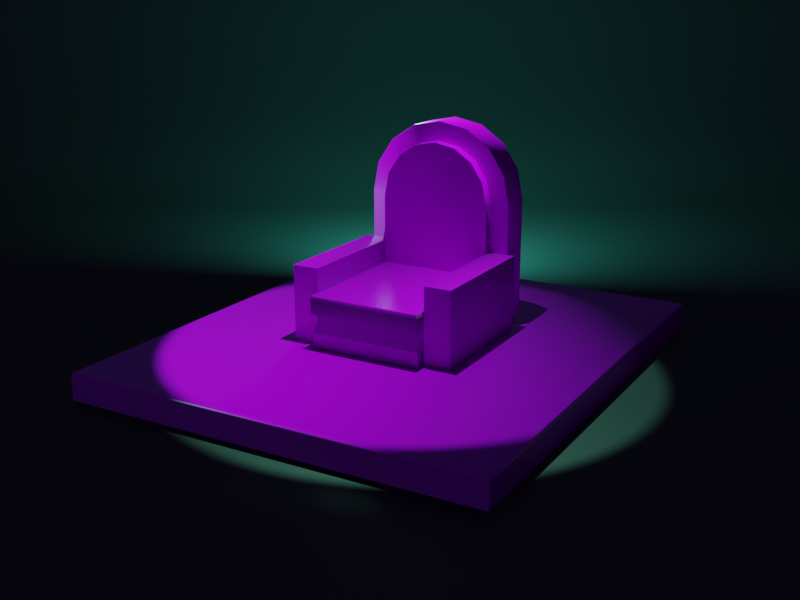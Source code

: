 # Source: temple_throne.blend  (saved by Blender 3.6.11; exported with 4.5.12 LTS)
import bpy
from mathutils import Matrix  # noqa: F401  (used for matrix-valued properties, if any)

bpy.ops.wm.read_factory_settings(use_empty=True)
scene = bpy.context.scene
scene.name = 'Scene'

# ---- collections
col_collection = bpy.data.collections.new('Collection'); scene.collection.children.link(col_collection)

# ---- images (referenced by path relative to the original .blend; pixels are not part of the script)
import os
ASSET_DIR = os.environ.get("B2B_ASSET_DIR", "")  # directory of the original .blend (textures are referenced by path, not embedded)
HERE = os.path.dirname(os.path.abspath(__file__))  # packed textures are extracted next to this script under _unpacked/

def load_image(name, relpath, width, height, colorspace="sRGB"):
    """Load a texture the original file referenced (path relative to the .blend, or extracted next to this script)."""
    p = next((c for c in (os.path.join(HERE, relpath), os.path.join(ASSET_DIR, relpath)) if relpath and os.path.exists(c)), "")
    if p:
        img = bpy.data.images.load(p, check_existing=True)
        img.name = name
    else:  # same state as the original file: an image datablock whose file is absent (Cycles renders it pink)
        img = bpy.data.images.new(name, width, height)
        img.source = "FILE"
        img.filepath = "//" + (relpath or name)
    img.colorspace_settings.name = colorspace
    return img
img_large_grey_tiles_disp_4k_png = load_image('large_grey_tiles_disp_4k.png', 'large_grey_tiles_disp_4k.png', 1024, 1024, 'Non-Color')
img_large_grey_tiles_diff_4k_jpg = load_image('large_grey_tiles_diff_4k.jpg', 'large_grey_tiles_diff_4k.jpg', 1024, 1024, 'sRGB')
img_large_grey_tiles_rough_4k_jpg = load_image('large_grey_tiles_rough_4k.jpg', 'large_grey_tiles_rough_4k.jpg', 1024, 1024, 'Non-Color')
img_large_grey_tiles_nor_gl_4k_exr = load_image('large_grey_tiles_nor_gl_4k.exr', 'large_grey_tiles_nor_gl_4k.exr', 1024, 1024, 'Non-Color')

# ---- materials (node trees are filled in below, after node groups)
mat_stone = bpy.data.materials.new('stone')
mat_bgm = bpy.data.materials.new('bgm,')
mat_fog = bpy.data.materials.new('fog')

# ---- material node trees
mat_stone.use_nodes = True; mat_stone.node_tree.nodes.clear()
_N = mat_stone.node_tree.nodes; _L = mat_stone.node_tree.links
n0 = _N.new('ShaderNodeOutputMaterial'); n0.name = 'Material Output'; n0.location = (300, 300)
n1 = _N.new('ShaderNodeBsdfPrincipled'); n1.name = 'Principled BSDF'; n1.location = (10, 300)
n1.distribution = 'GGX'
n1.subsurface_method = 'RANDOM_WALK_SKIN'
n1.inputs[3].default_value = 1.45
n1.inputs[27].default_value = (0.0, 0.0, 0.0, 1.0)
n1.inputs[28].default_value = 1.0
n2 = _N.new('ShaderNodeTexImage'); n2.name = 'Image Texture'; n2.location = (88, -880)
n2.label = 'Displacement'
n2.image = img_large_grey_tiles_disp_4k_png
n3 = _N.new('ShaderNodeDisplacement'); n3.name = 'Displacement'; n3.location = (110, -400)
n3.inputs[2].default_value = 1.0
n4 = _N.new('ShaderNodeTexImage'); n4.name = 'Image Texture.001'; n4.location = (88, -40)
n4.label = 'Base Color'
n4.image = img_large_grey_tiles_diff_4k_jpg
n5 = _N.new('ShaderNodeTexImage'); n5.name = 'Image Texture.002'; n5.location = (88, -320)
n5.label = 'Roughness'
n5.image = img_large_grey_tiles_rough_4k_jpg
n6 = _N.new('ShaderNodeTexImage'); n6.name = 'Image Texture.003'; n6.location = (88, -600)
n6.label = 'Normal'
n6.image = img_large_grey_tiles_nor_gl_4k_exr
n7 = _N.new('ShaderNodeNormalMap'); n7.name = 'Normal Map'; n7.location = (-240, -60)
n8 = _N.new('ShaderNodeMapping'); n8.name = 'Mapping'; n8.location = (230, -40)
n9 = _N.new('NodeReroute'); n9.name = 'Reroute'; n9.location = (38, -596)
n9.width = 16
n9.socket_idname = 'NodeSocketVector'
n10 = _N.new('ShaderNodeTexCoord'); n10.name = 'Texture Coordinate'; n10.location = (30, -40)
n11 = _N.new('NodeFrame'); n11.name = 'Frame'; n11.location = (-1270, 340)
n11.label = 'Mapping'
n11.width = 400
n12 = _N.new('NodeFrame'); n12.name = 'Frame.001'; n12.location = (-628, 540)
n12.label = 'Textures'
n12.width = 358
n2.parent = n12
n4.parent = n12
n5.parent = n12
n6.parent = n12
n8.parent = n11
n9.parent = n12
n10.parent = n11
_L.new(n1.outputs[0], n0.inputs[0])
_L.new(n2.outputs[0], n3.inputs[0])
_L.new(n3.outputs[0], n0.inputs[2])
_L.new(n4.outputs[0], n1.inputs[0])
_L.new(n5.outputs[0], n1.inputs[2])
_L.new(n6.outputs[0], n7.inputs[1])
_L.new(n7.outputs[0], n1.inputs[5])
_L.new(n9.outputs[0], n4.inputs[0])
_L.new(n9.outputs[0], n5.inputs[0])
_L.new(n9.outputs[0], n6.inputs[0])
_L.new(n9.outputs[0], n2.inputs[0])
_L.new(n8.outputs[0], n9.inputs[0])
_L.new(n10.outputs[2], n8.inputs[0])
n0.is_active_output = True
mat_bgm.use_nodes = True; mat_bgm.node_tree.nodes.clear()
_N = mat_bgm.node_tree.nodes; _L = mat_bgm.node_tree.links
n0 = _N.new('ShaderNodeBsdfPrincipled'); n0.name = 'Principled BSDF'; n0.location = (10, 300)
n0.distribution = 'GGX'
n0.subsurface_method = 'RANDOM_WALK_SKIN'
n0.inputs[0].default_value = (0.02038, 0.02038, 0.02038, 1.0)
n0.inputs[3].default_value = 1.45
n0.inputs[27].default_value = (0.0, 0.0, 0.0, 1.0)
n0.inputs[28].default_value = 1.0
n1 = _N.new('ShaderNodeOutputMaterial'); n1.name = 'Material Output'; n1.location = (300, 300)
_L.new(n0.outputs[0], n1.inputs[0])
n1.is_active_output = True
mat_fog.use_nodes = True; mat_fog.node_tree.nodes.clear()
_N = mat_fog.node_tree.nodes; _L = mat_fog.node_tree.links
n0 = _N.new('ShaderNodeOutputMaterial'); n0.name = 'Material Output'; n0.location = (300, 300)
n1 = _N.new('ShaderNodeVolumePrincipled'); n1.name = 'Principled Volume'; n1.location = (10, 280)
n1.inputs[2].default_value = 0.025
_L.new(n1.outputs[0], n0.inputs[1])
n0.is_active_output = True

# ---- world
world_world = bpy.data.worlds.new('World'); scene.world = world_world
world_world.use_nodes = True; world_world.node_tree.nodes.clear()
_N = world_world.node_tree.nodes; _L = world_world.node_tree.links
n0 = _N.new('ShaderNodeOutputWorld'); n0.name = 'World Output'; n0.location = (300, 300)
n1 = _N.new('ShaderNodeBackground'); n1.name = 'Background'; n1.location = (10, 300)
n1.inputs[0].default_value = (0.006618, 0.005942, 0.01739, 1.0)
_L.new(n1.outputs[0], n0.inputs[0])
n0.is_active_output = True
world_world.color = (0.05088, 0.05088, 0.05088)
world_world.use_sun_shadow = False
world_world.sun_shadow_jitter_overblur = 0.0

# ---- cameras
cam_camera_001 = bpy.data.cameras.new('Camera.001')

# ---- lights
light_spot = bpy.data.lights.new('Spot', 'SPOT')
light_spot.color = (0.2942, 0.9699, 0.6837)
light_spot.transmission_factor = 0.0
light_spot.energy = 5000.0
light_spot.shadow_maximum_resolution = 0.006
light_spot.use_absolute_resolution = True
light_area = bpy.data.lights.new('Area', 'AREA')
light_area.color = (0.1012, 1.0, 0.7828)
light_area.transmission_factor = 0.0
light_area.energy = 1178.0
light_area.shadow_maximum_resolution = 0.006
light_area.use_absolute_resolution = True
light_area.size = 1.67
light_area.size_y = 1.0

# ---- meshes
me_plane = bpy.data.meshes.new('Plane')
me_plane.from_pydata([(-1.604, -0.4814, 0.1435), (2.139, -0.4814, 0.1435), (-1.604, 0.4814, 0.1435), (1.604, 0.4814, 0.1435), (0.0, -0.4814, 5.1), (-1.604, -0.4814, 3.455), (-0.6107, -0.4814, 4.979), (-1.127, -0.4814, 4.633), (-1.472, -0.4814, 4.117), (1.604, -0.4814, 3.455), (1.472, -0.4814, 4.117), (1.127, -0.4814, 4.633), (0.6107, -0.4814, 4.979), (-1.604, 0.4814, 3.455), (0.0, 0.4814, 5.1), (-1.472, 0.4814, 4.117), (-1.127, 0.4814, 4.633), (-0.6107, 0.4814, 4.979), (1.604, 0.4814, 3.455), (0.6107, 0.4814, 4.979), (1.127, 0.4814, 4.633), (1.472, 0.4814, 4.117), (0.0, -0.4814, 5.645), (0.8194, -0.4814, 5.483), (-1.976, 0.4814, 4.326), (-2.139, 0.4814, 3.508), (-2.139, -0.4814, 3.508), (-1.976, -0.4814, 4.326), (-1.513, 0.4814, 5.019), (-1.513, -0.4814, 5.019), (-0.8194, 0.4814, 5.483), (-0.8194, -0.4814, 5.483), (0.0, 0.4814, 5.645), (1.976, -0.4814, 4.326), (2.139, -0.4814, 3.508), (2.139, 0.4814, 3.508), (1.976, 0.4814, 4.326), (1.513, -0.4814, 5.019), (1.513, 0.4814, 5.019), (0.8194, 0.4814, 5.483), (-2.139, 0.4814, 0.1435), (-2.139, -0.4814, 0.1435), (1.604, -0.4814, 0.1435), (2.139, 0.4814, 0.1435), (-1.604, -0.7673, 0.1435), (1.604, -0.7673, 0.1435), (0.0, -0.7673, 5.1), (0.6107, -0.7673, 4.979), (-1.604, -0.7673, 3.455), (-1.472, -0.7673, 4.117), (-1.127, -0.7673, 4.633), (-0.6107, -0.7673, 4.979), (1.472, -0.7673, 4.117), (1.604, -0.7673, 3.455), (1.127, -0.7673, 4.633)], [], [(8, 5, 48, 49), (3, 2, 13, 15, 16, 17, 14, 19, 20, 21, 18), (1, 43, 35, 34), (25, 26, 27, 24), (24, 27, 29, 28), (28, 29, 31, 30), (30, 31, 22, 32), (34, 35, 36, 33), (33, 36, 38, 37), (37, 38, 39, 23), (23, 39, 32, 22), (40, 41, 26, 25), (4, 12, 23, 22), (15, 13, 25, 24), (5, 8, 27, 26), (16, 15, 24, 28), (8, 7, 29, 27), (17, 16, 28, 30), (7, 6, 31, 29), (14, 17, 30, 32), (6, 4, 22, 31), (10, 9, 34, 33), (18, 21, 36, 35), (11, 10, 33, 37), (21, 20, 38, 36), (12, 11, 37, 23), (20, 19, 39, 38), (13, 2, 40, 25), (0, 5, 26, 41), (19, 14, 32, 39), (9, 42, 1, 34), (3, 18, 35, 43), (44, 45, 53, 52, 54, 47, 46, 51, 50, 49, 48), (9, 10, 52, 53), (5, 0, 44, 48), (6, 7, 50, 51), (11, 12, 47, 54), (12, 4, 46, 47), (7, 8, 49, 50), (10, 11, 54, 52), (42, 9, 53, 45), (4, 6, 51, 46)])
me_plane.polygons.foreach_set('use_smooth', [True] * 42)
_uv = me_plane.uv_layers.new(name='UVMap')
_uv.uv.foreach_set('vector', [0.7658, 0.4507, 0.8139, 0.4507, 0.8139, 0.4711, 0.7658, 0.4711, 0.8749, 1.0, 0.1251, 1.0, 0.1177, 1.0, 0.1298, 1.0, 0.1941, 1.0, 0.3421, 1.0, 0.5001, 1.0, 0.658, 1.0, 0.8059, 1.0, 0.8702, 1.0, 0.8823, 1.0, 2.373, 0.3033, 2.372, 0.5417, 1.539, 0.5392, 1.54, 0.3009, -0.1139, 0.5344, -0.1132, 0.2961, 0.09333, 0.2967, 0.09263, 0.535, 0.09263, 0.535, 0.09333, 0.2967, 0.2999, 0.2973, 0.2992, 0.5356, 0.2992, 0.5356, 0.2999, 0.2973, 0.5064, 0.2979, 0.5057, 0.5362, 0.5057, 0.5362, 0.5064, 0.2979, 0.7132, 0.2985, 0.7125, 0.5368, 1.54, 0.3009, 1.539, 0.5392, 1.332, 0.5386, 1.333, 0.3003, 1.333, 0.3003, 1.332, 0.5386, 1.126, 0.538, 1.127, 0.2997, 1.127, 0.2997, 1.126, 0.538, 0.9194, 0.5374, 0.9201, 0.2991, 0.9201, 0.2991, 0.9194, 0.5374, 0.7125, 0.5368, 0.7132, 0.2985, -0.9468, 0.532, -0.9462, 0.2936, -0.1132, 0.2961, -0.1139, 0.5344, -0.2936, 0.3336, -0.08398, 0.3336, -0.08398, 0.4931, -0.2936, 0.4931, 0.1298, 1.0, 0.1177, 1.0, 0.0, 1.0, 0.01268, 1.0, -1.14, 0.3336, -0.9217, 0.3336, -0.9217, 0.4931, -1.14, 0.4931, 0.1941, 1.0, 0.1298, 1.0, 0.01268, 1.0, 0.04879, 1.0, -0.9217, 0.3336, -0.7124, 0.3336, -0.7124, 0.4931, -0.9217, 0.4931, 0.3421, 1.0, 0.1941, 1.0, 0.04879, 1.0, 0.3085, 1.0, -0.7124, 0.3336, -0.5032, 0.3336, -0.5032, 0.4931, -0.7124, 0.4931, 0.5001, 1.0, 0.3421, 1.0, 0.3085, 1.0, 0.5003, 1.0, -0.5032, 0.3336, -0.2936, 0.3336, -0.2936, 0.4931, -0.5032, 0.4931, 0.3345, 0.3336, 0.5533, 0.3336, 0.5533, 0.4931, 0.3345, 0.4931, 0.8823, 1.0, 0.8702, 1.0, 0.9873, 1.0, 1.0, 1.0, 0.1252, 0.3336, 0.3345, 0.3336, 0.3345, 0.4931, 0.1252, 0.4931, 0.8702, 1.0, 0.8059, 1.0, 0.9512, 1.0, 0.9873, 1.0, -0.08398, 0.3336, 0.1252, 0.3336, 0.1252, 0.4931, -0.08398, 0.4931, 1.317, 0.7417, 1.224, 0.7417, 1.245, 0.7417, 1.408, 0.7417, 0.1177, 1.0, 0.1251, 1.0, 0.0, 1.0, 0.0, 1.0, -2.127, 0.3336, -1.14, 0.3336, -1.14, 0.4931, -2.127, 0.4931, 1.224, 0.7417, 1.125, 0.7417, 1.125, 0.7417, 1.245, 0.7417, 0.5533, 0.3336, 1.54, 0.3336, 1.54, 0.4931, 0.5533, 0.4931, 0.8749, 1.0, 0.8823, 1.0, 1.0, 1.0, 1.0, 1.0, 0.4669, 0.3336, 0.657, 0.3336, 0.657, 0.5299, 0.6492, 0.5691, 0.6288, 0.5997, 0.5982, 0.6202, 0.5619, 0.6274, 0.5257, 0.6202, 0.4951, 0.5997, 0.4747, 0.5691, 0.4669, 0.5299, 0.4517, 0.4507, 0.4998, 0.4507, 0.4998, 0.4711, 0.4517, 0.4711, 0.8139, 0.4507, 1.05, 0.4507, 1.05, 0.4711, 0.8139, 0.4711, 0.6772, 0.4507, 0.7215, 0.4507, 0.7215, 0.4711, 0.6772, 0.4711, 0.5441, 0.4507, 0.5884, 0.4507, 0.5884, 0.4711, 0.5441, 0.4711, 0.5884, 0.4507, 0.6328, 0.4507, 0.6328, 0.4711, 0.5884, 0.4711, 0.7215, 0.4507, 0.7658, 0.4507, 0.7658, 0.4711, 0.7215, 0.4711, 0.4998, 0.4507, 0.5441, 0.4507, 0.5441, 0.4711, 0.4998, 0.4711, 0.2156, 0.4507, 0.4517, 0.4507, 0.4517, 0.4711, 0.2156, 0.4711, 0.6328, 0.4507, 0.6772, 0.4507, 0.6772, 0.4711, 0.6328, 0.4711])
me_plane.materials.append(mat_stone)
me_plane.update()
me_plane_001 = bpy.data.meshes.new('Plane.001')
me_plane_001.from_pydata([(1.604, -0.4814, 1.885), (1.604, -0.4814, 0.1435), (1.604, -4.255, 1.885), (1.604, -4.255, 0.1435), (2.371, -0.4814, 0.1435), (2.371, -0.4814, 1.885), (2.371, -4.255, 0.1435), (2.371, -4.255, 1.885)], [], [(0, 1, 3, 2), (5, 7, 6, 4), (2, 7, 5, 0), (0, 5, 4, 1), (1, 4, 6, 3), (3, 6, 7, 2)])
me_plane_001.polygons.foreach_set('use_smooth', [True] * 6)
_uv = me_plane_001.uv_layers.new(name='UVMap')
_uv.uv.foreach_set('vector', [0.6867, 0.5717, 0.6867, 0.3553, 0.2178, 0.3553, 0.2178, 0.5717, 0.6648, 0.5722, 0.2336, 0.5722, 0.2336, 0.3731, 0.6648, 0.3731, 0.2907, 0.8786, 0.172, 0.8786, 0.172, 0.2945, 0.2907, 0.2945, 0.3046, 0.9222, 0.5079, 0.9222, 0.5079, 0.4606, 0.3046, 0.4606, 0.1601, 0.9922, 0.3633, 0.9922, 0.3633, -0.007812, 0.1601, -0.007812, 0.1888, 0.3157, 0.3297, 0.3157, 0.3297, 0.6357, 0.1888, 0.6357])
me_plane_001.materials.append(mat_stone)
me_plane_001.update()
me_plane_002 = bpy.data.meshes.new('Plane.002')
me_plane_002.from_pydata([(-1.593, -4.215, 0.0), (1.593, -4.215, 0.0), (-1.593, 0.01566, 0.0), (1.593, 0.01566, 0.0), (-1.593, 0.01566, 0.9489), (1.593, 0.01566, 0.9489), (-1.593, -4.215, 0.4278), (-1.593, -3.694, 0.9489), (1.593, -3.694, 0.9489), (1.593, -4.215, 0.4278), (1.593, 0.01566, 0.9489), (-1.593, 0.01566, 0.9489), (1.593, -3.694, 0.9489), (-1.593, -3.694, 0.9489)], [], [(0, 2, 3, 1), (0, 1, 9, 6), (3, 2, 4, 5), (1, 3, 5, 8, 9), (4, 7, 13, 11), (6, 9, 8, 7), (2, 0, 6, 7, 4), (13, 12, 10, 11), (7, 8, 12, 13), (5, 4, 11, 10), (8, 5, 10, 12)])
me_plane_002.polygons.foreach_set('use_smooth', [True] * 11)
_uv = me_plane_002.uv_layers.new(name='UVMap')
_uv.uv.foreach_set('vector', [0.07035, 0.1976, 0.07035, 1.114, 0.7603, 1.114, 0.7603, 0.1976, 0.07035, 0.4935, 0.7603, 0.4935, 0.7603, 0.5862, 0.07035, 0.5862, 0.7603, 0.4935, 0.07035, 0.4935, 0.07035, 0.699, 0.7603, 0.699, -0.01938, 0.4935, 0.8969, 0.4935, 0.8969, 0.699, 0.09347, 0.699, -0.01938, 0.5862, 0.07035, 1.114, 0.07035, 0.3105, 0.07035, 0.3105, 0.07035, 1.114, 0.07035, 0.5862, 0.7603, 0.5862, 0.7603, 0.699, 0.07035, 0.699, 0.8969, 0.4935, -0.01938, 0.4935, -0.01938, 0.5862, 0.09347, 0.699, 0.8969, 0.699, 0.07035, 0.3105, 0.7603, 0.3105, 0.7603, 1.114, 0.07035, 1.114, 0.07035, 0.3105, 0.7603, 0.3105, 0.7603, 0.3105, 0.07035, 0.3105, 0.7603, 1.114, 0.07035, 1.114, 0.07035, 1.114, 0.7603, 1.114, 0.7603, 0.3105, 0.7603, 1.114, 0.7603, 1.114, 0.7603, 0.3105])
me_plane_002.materials.append(mat_stone)
me_plane_002.update()
me_plane_003 = bpy.data.meshes.new('Plane.003')
me_plane_003.from_pydata([(1.593, 0.01566, 0.9489), (-1.593, 0.01566, 0.9489), (-1.593, -4.628, 0.9489), (1.593, -4.628, 0.9489), (1.593, -4.628, 1.472), (1.593, 0.01566, 1.472), (-1.593, -4.628, 1.472), (-1.593, 0.01566, 1.472)], [], [(2, 1, 0, 3), (6, 4, 5, 7), (0, 1, 7, 5), (3, 0, 5, 4), (1, 2, 6, 7), (2, 3, 4, 6)])
me_plane_003.polygons.foreach_set('use_smooth', [True] * 6)
_uv = me_plane_003.uv_layers.new(name='UVMap')
_uv.uv.foreach_set('vector', [0.7433, 0.6307, 0.7433, 0.0841, 0.3683, 0.0841, 0.3683, 0.6307, 0.7433, 0.6307, 0.3683, 0.6307, 0.3683, 0.0841, 0.7433, 0.0841, 0.3683, 0.3882, 0.7433, 0.3882, 0.7433, 0.3266, 0.3683, 0.3266, 0.8291, 0.3882, 0.2825, 0.3882, 0.2825, 0.3266, 0.8291, 0.3266, 0.2825, 0.3882, 0.8291, 0.3882, 0.8291, 0.3266, 0.2825, 0.3266, 0.7433, 0.3882, 0.3683, 0.3882, 0.3683, 0.3266, 0.7433, 0.3266])
me_plane_003.materials.append(mat_stone)
me_plane_003.update()
me_plane_004 = bpy.data.meshes.new('Plane.004')
me_plane_004.from_pydata([(-1.0, -1.0, 0.0), (1.0, -1.0, 0.0), (-1.0, 1.0, 0.0), (1.0, 1.0, 0.0), (-1.0, 1.0, -0.1027), (-1.0, -1.0, -0.1027), (1.0, -1.0, -0.1027), (1.0, 1.0, -0.1027)], [], [(0, 1, 3, 2), (0, 5, 6, 1), (1, 6, 7, 3), (2, 4, 5, 0), (3, 7, 4, 2)])
me_plane_004.polygons.foreach_set('use_smooth', [True] * 5)
_uv = me_plane_004.uv_layers.new(name='UVMap')
_uv.uv.foreach_set('vector', [0.1313, 0.8191, 0.1313, 0.06929, 0.8811, 0.06929, 0.8811, 0.8191, 0.1313, 0.8191, 0.09278, 0.8191, 0.09278, 0.06929, 0.1313, 0.06929, 0.1313, 0.06929, 0.1313, 0.03077, 0.8811, 0.03077, 0.8811, 0.06929, 0.8811, 0.8191, 0.8811, 0.8576, 0.1313, 0.8576, 0.1313, 0.8191, 0.8811, 0.06929, 0.9196, 0.06929, 0.9196, 0.8191, 0.8811, 0.8191])
me_plane_004.materials.append(mat_stone)
me_plane_004.update()
me_plane_006 = bpy.data.meshes.new('Plane.006')
me_plane_006.from_pydata([(-1.0, -0.1112, 0.0), (1.0, -0.1112, 0.0), (-1.0, 1.0, 0.4014), (1.0, 1.0, 0.4014), (-1.0, 0.747, 0.0), (-1.0, 1.0, 0.253), (-1.0, 0.8024, 0.02414), (-1.0, 0.8553, 0.05271), (-1.0, 0.8876, 0.07607), (-1.0, 0.9141, 0.09988), (-1.0, 0.9396, 0.1303), (-1.0, 0.973, 0.1897), (1.0, 1.0, 0.253), (1.0, 0.747, 0.0), (1.0, 0.973, 0.1897), (1.0, 0.9396, 0.1303), (1.0, 0.9141, 0.09988), (1.0, 0.8876, 0.07607), (1.0, 0.8553, 0.05271), (1.0, 0.8024, 0.02414)], [], [(5, 12, 3, 2), (12, 5, 11, 14), (14, 11, 10, 15), (15, 10, 9, 16), (16, 9, 8, 17), (17, 8, 7, 18), (18, 7, 6, 19), (19, 6, 4, 13), (0, 1, 13, 4)])
me_plane_006.polygons.foreach_set('use_smooth', [True] * 9)
_uv = me_plane_006.uv_layers.new(name='UVMap')
_uv.uv.foreach_set('vector', [0.0, 1.0, 1.0, 1.0, 1.0, 1.0, 0.0, 1.0, 1.0, 1.0, 0.0, 1.0, 0.0, 1.0, 1.0, 1.0, 1.0, 1.0, 0.0, 1.0, 0.0, 1.0, 1.0, 1.0, 1.0, 1.0, 0.0, 1.0, 0.0, 1.0, 1.0, 1.0, 1.0, 1.0, 0.0, 1.0, 0.0, 0.9438, 1.0, 0.9438, 1.0, 0.9438, 0.0, 0.9438, 0.0, 0.9276, 1.0, 0.9276, 1.0, 0.9276, 0.0, 0.9276, 0.0, 0.9012, 1.0, 0.9012, 1.0, 0.9012, 0.0, 0.9012, 0.0, 0.8735, 1.0, 0.8735, 0.0, 0.0, 1.0, 0.0, 1.0, 0.8735, 0.0, 0.8735])
me_plane_006.materials.append(mat_bgm)
me_plane_006.update()
me_cube_001 = bpy.data.meshes.new('Cube.001')
me_cube_001.from_pydata([(36.3, 36.3, 36.3), (36.3, 36.3, -36.3), (36.3, -36.3, 36.3), (36.3, -36.3, -36.3), (-36.3, 36.3, 36.3), (-36.3, 36.3, -36.3), (-36.3, -36.3, 36.3), (-36.3, -36.3, -36.3)], [], [(0, 1, 3, 2), (2, 3, 7, 6), (6, 7, 5, 4), (4, 5, 1, 0), (2, 6, 4, 0), (7, 3, 1, 5)])
_uv = me_cube_001.uv_layers.new(name='UVMap')
_uv.uv.foreach_set('vector', [0.375, 0.0, 0.625, 0.0, 0.625, 0.25, 0.375, 0.25, 0.375, 0.25, 0.625, 0.25, 0.625, 0.5, 0.375, 0.5, 0.375, 0.5, 0.625, 0.5, 0.625, 0.75, 0.375, 0.75, 0.375, 0.75, 0.625, 0.75, 0.625, 1.0, 0.375, 1.0, 0.125, 0.5, 0.375, 0.5, 0.375, 0.75, 0.125, 0.75, 0.625, 0.5, 0.875, 0.5, 0.875, 0.75, 0.625, 0.75])
me_cube_001.materials.append(mat_fog)
me_cube_001.update()

# ---- objects
ob_plane = bpy.data.objects.new('Plane', me_plane)
ob_plane_001 = bpy.data.objects.new('Plane.001', me_plane_001)
ob_plane_002 = bpy.data.objects.new('Plane.002', me_plane_002)
ob_plane_003 = bpy.data.objects.new('Plane.003', me_plane_003)
ob_plane_004 = bpy.data.objects.new('Plane.004', me_plane_004)
ob_spot = bpy.data.objects.new('Spot', light_spot)
ob_camera = bpy.data.objects.new('Camera', cam_camera_001)
ob_plane_005 = bpy.data.objects.new('Plane.005', me_plane_006)
ob_area = bpy.data.objects.new('Area', light_area)
ob_cube = bpy.data.objects.new('Cube', me_cube_001)

# ---- transforms, parenting, visibility, modifiers, constraints
ob_plane.location = (0.0, 2.449, 0.0)
_m = ob_plane.modifiers.new('Bevel', 'BEVEL')
_m.width = 0.01
_m.width_pct = 0.01
_m.segments = 2
ob_plane_001.location = (0.0, 2.449, -0.2051)
ob_plane_001.scale = (1.0, 1.0, 1.236)
_m = ob_plane_001.modifiers.new('Mirror', 'MIRROR')
_m = ob_plane_001.modifiers.new('Bevel', 'BEVEL')
_m.width = 0.01
_m.width_pct = 0.01
_m.segments = 2
ob_plane_002.location = (0.0, 2.113, 0.0)
_m = ob_plane_002.modifiers.new('Bevel', 'BEVEL')
_m.width = 0.01
_m.width_pct = 0.01
_m.segments = 2
_m.harden_normals = True
ob_plane_003.location = (0.0, 2.449, 0.0)
_m = ob_plane_003.modifiers.new('Bevel', 'BEVEL')
_m.width = 0.01
_m.width_pct = 0.01
_m.segments = 2
ob_plane_004.location = (0.0, 0.0, 0.0)
ob_plane_004.scale = (5.846, 6.697, 7.286)
_m = ob_plane_004.modifiers.new('Bevel', 'BEVEL')
_m.width = 0.01
_m.width_pct = 0.01
_m.segments = 2
ob_spot.location = (0.4659, -0.5797, 16.52)
ob_spot.scale = (55.25, 55.25, 55.25)
ob_camera.location = (14.41, -25.13, 10.19)
ob_camera.rotation_euler = (1.264, 1.606e-07, 0.5244)
ob_plane_005.location = (11.29, -18.95, -0.7485)
ob_plane_005.rotation_euler = (0.0, -0.0, 0.5192)
ob_plane_005.scale = (55.24, 55.24, 55.24)
ob_area.location = (-3.539, 7.595, 3.441)
ob_area.rotation_euler = (1.348, 0.08133, 0.3666)
ob_cube.location = (0.0, 0.0, 0.0)
ob_cube.scale = (1.328, 1.328, 1.328)

# ---- collection membership
col_collection.objects.link(ob_plane)
col_collection.objects.link(ob_plane_001)
col_collection.objects.link(ob_plane_002)
col_collection.objects.link(ob_plane_003)
col_collection.objects.link(ob_plane_004)
col_collection.objects.link(ob_spot)
col_collection.objects.link(ob_camera)
col_collection.objects.link(ob_plane_005)
col_collection.objects.link(ob_area)
col_collection.objects.link(ob_cube)

# ---- scene / render settings (as saved in the file)
scene.camera = ob_camera
scene.frame_start = 1; scene.frame_end = 250; scene.frame_set(2)
scene.render.engine = 'CYCLES'
scene.render.resolution_x = 1600
scene.render.resolution_y = 1200
scene.cycles.samples = 512
scene.cycles.sampling_pattern = 'TABULATED_SOBOL'
scene.cycles.use_auto_tile = False
scene.cycles.tile_size = 512
scene.eevee.use_gtao = True
scene.eevee.use_raytracing = True
scene.view_settings.look = 'High Contrast'
scene.view_settings.view_transform = 'Filmic'
scene.view_settings.exposure = 1.905
bpy.context.view_layer.update()
